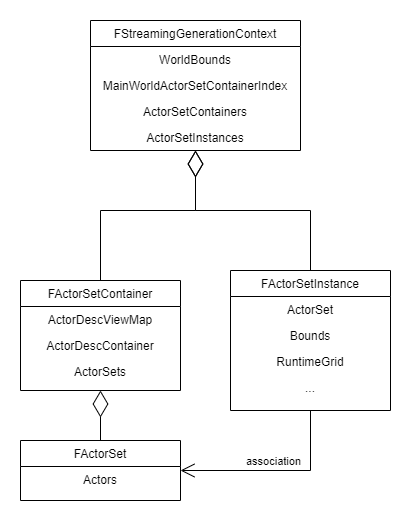

The diagram above was exported from draw.io. Its source (the exported page's mxGraphModel, read from the mxfile embedded in the PNG):
<mxGraphModel dx="1050" dy="492" grid="1" gridSize="10" guides="1" tooltips="1" connect="1" arrows="1" fold="1" page="1" pageScale="1" pageWidth="1169" pageHeight="1654" math="0" shadow="0">
  <root>
    <mxCell id="0" />
    <mxCell id="1" parent="0" />
    <mxCell id="BYqKOuK2SE2J90dfRu0z-2" value="FActorSet" style="swimlane;fontStyle=0;align=center;verticalAlign=top;childLayout=stackLayout;horizontal=1;startSize=26;horizontalStack=0;resizeParent=1;resizeLast=0;collapsible=1;marginBottom=0;rounded=0;shadow=0;strokeWidth=1;" parent="1" vertex="1">
      <mxGeometry x="130" y="750" width="160" height="60" as="geometry">
        <mxRectangle x="130" y="380" width="160" height="26" as="alternateBounds" />
      </mxGeometry>
    </mxCell>
    <mxCell id="BYqKOuK2SE2J90dfRu0z-3" value="Actors" style="text;align=center;verticalAlign=top;spacingLeft=4;spacingRight=4;overflow=hidden;rotatable=0;points=[[0,0.5],[1,0.5]];portConstraint=eastwest;" parent="BYqKOuK2SE2J90dfRu0z-2" vertex="1">
      <mxGeometry y="26" width="160" height="26" as="geometry" />
    </mxCell>
    <mxCell id="BYqKOuK2SE2J90dfRu0z-9" value="FActorSetContainer" style="swimlane;fontStyle=0;align=center;verticalAlign=top;childLayout=stackLayout;horizontal=1;startSize=26;horizontalStack=0;resizeParent=1;resizeLast=0;collapsible=1;marginBottom=0;rounded=0;shadow=0;strokeWidth=1;" parent="1" vertex="1">
      <mxGeometry x="130" y="590" width="160" height="110" as="geometry">
        <mxRectangle x="130" y="380" width="160" height="26" as="alternateBounds" />
      </mxGeometry>
    </mxCell>
    <mxCell id="BYqKOuK2SE2J90dfRu0z-10" value="ActorDescViewMap" style="text;align=center;verticalAlign=top;spacingLeft=4;spacingRight=4;overflow=hidden;rotatable=0;points=[[0,0.5],[1,0.5]];portConstraint=eastwest;" parent="BYqKOuK2SE2J90dfRu0z-9" vertex="1">
      <mxGeometry y="26" width="160" height="26" as="geometry" />
    </mxCell>
    <mxCell id="BYqKOuK2SE2J90dfRu0z-11" value="ActorDescContainer" style="text;align=center;verticalAlign=top;spacingLeft=4;spacingRight=4;overflow=hidden;rotatable=0;points=[[0,0.5],[1,0.5]];portConstraint=eastwest;rounded=0;shadow=0;html=0;" parent="BYqKOuK2SE2J90dfRu0z-9" vertex="1">
      <mxGeometry y="52" width="160" height="26" as="geometry" />
    </mxCell>
    <mxCell id="BYqKOuK2SE2J90dfRu0z-12" value="ActorSets" style="text;align=center;verticalAlign=top;spacingLeft=4;spacingRight=4;overflow=hidden;rotatable=0;points=[[0,0.5],[1,0.5]];portConstraint=eastwest;rounded=0;shadow=0;html=0;" parent="BYqKOuK2SE2J90dfRu0z-9" vertex="1">
      <mxGeometry y="78" width="160" height="26" as="geometry" />
    </mxCell>
    <mxCell id="BYqKOuK2SE2J90dfRu0z-27" value="" style="endArrow=diamondThin;endFill=0;endSize=24;html=1;rounded=0;align=center;exitX=0.5;exitY=0;exitDx=0;exitDy=0;" parent="1" source="BYqKOuK2SE2J90dfRu0z-9" target="BYqKOuK2SE2J90dfRu0z-43" edge="1">
      <mxGeometry width="160" relative="1" as="geometry">
        <mxPoint x="200" y="590" as="sourcePoint" />
        <mxPoint x="310" y="460" as="targetPoint" />
        <Array as="points">
          <mxPoint x="210" y="520" />
          <mxPoint x="305" y="520" />
        </Array>
      </mxGeometry>
    </mxCell>
    <mxCell id="BYqKOuK2SE2J90dfRu0z-36" value="" style="endArrow=diamondThin;endFill=0;endSize=24;html=1;rounded=0;entryX=0.5;entryY=1;entryDx=0;entryDy=0;exitX=0.5;exitY=0;exitDx=0;exitDy=0;align=center;" parent="1" source="BYqKOuK2SE2J90dfRu0z-2" target="BYqKOuK2SE2J90dfRu0z-9" edge="1">
      <mxGeometry width="160" relative="1" as="geometry">
        <mxPoint x="795" y="760" as="sourcePoint" />
        <mxPoint x="795" y="560" as="targetPoint" />
      </mxGeometry>
    </mxCell>
    <mxCell id="BYqKOuK2SE2J90dfRu0z-37" value="FActorSetInstance" style="swimlane;fontStyle=0;align=center;verticalAlign=top;childLayout=stackLayout;horizontal=1;startSize=26;horizontalStack=0;resizeParent=1;resizeLast=0;collapsible=1;marginBottom=0;rounded=0;shadow=0;strokeWidth=1;" parent="1" vertex="1">
      <mxGeometry x="340" y="580" width="160" height="140" as="geometry">
        <mxRectangle x="130" y="380" width="160" height="26" as="alternateBounds" />
      </mxGeometry>
    </mxCell>
    <mxCell id="BYqKOuK2SE2J90dfRu0z-38" value="ActorSet" style="text;align=center;verticalAlign=top;spacingLeft=4;spacingRight=4;overflow=hidden;rotatable=0;points=[[0,0.5],[1,0.5]];portConstraint=eastwest;" parent="BYqKOuK2SE2J90dfRu0z-37" vertex="1">
      <mxGeometry y="26" width="160" height="26" as="geometry" />
    </mxCell>
    <mxCell id="BYqKOuK2SE2J90dfRu0z-39" value="Bounds" style="text;align=center;verticalAlign=top;spacingLeft=4;spacingRight=4;overflow=hidden;rotatable=0;points=[[0,0.5],[1,0.5]];portConstraint=eastwest;rounded=0;shadow=0;html=0;" parent="BYqKOuK2SE2J90dfRu0z-37" vertex="1">
      <mxGeometry y="52" width="160" height="26" as="geometry" />
    </mxCell>
    <mxCell id="BYqKOuK2SE2J90dfRu0z-40" value="RuntimeGrid" style="text;align=center;verticalAlign=top;spacingLeft=4;spacingRight=4;overflow=hidden;rotatable=0;points=[[0,0.5],[1,0.5]];portConstraint=eastwest;rounded=0;shadow=0;html=0;" parent="BYqKOuK2SE2J90dfRu0z-37" vertex="1">
      <mxGeometry y="78" width="160" height="26" as="geometry" />
    </mxCell>
    <mxCell id="BYqKOuK2SE2J90dfRu0z-42" value="..." style="text;align=center;verticalAlign=top;spacingLeft=4;spacingRight=4;overflow=hidden;rotatable=0;points=[[0,0.5],[1,0.5]];portConstraint=eastwest;rounded=0;shadow=0;html=0;" parent="BYqKOuK2SE2J90dfRu0z-37" vertex="1">
      <mxGeometry y="104" width="160" height="26" as="geometry" />
    </mxCell>
    <mxCell id="BYqKOuK2SE2J90dfRu0z-43" value="FStreamingGenerationContext" style="swimlane;fontStyle=0;align=center;verticalAlign=top;childLayout=stackLayout;horizontal=1;startSize=26;horizontalStack=0;resizeParent=1;resizeLast=0;collapsible=1;marginBottom=0;rounded=0;shadow=0;strokeWidth=1;" parent="1" vertex="1">
      <mxGeometry x="200" y="330" width="210" height="130" as="geometry">
        <mxRectangle x="130" y="380" width="160" height="26" as="alternateBounds" />
      </mxGeometry>
    </mxCell>
    <mxCell id="BYqKOuK2SE2J90dfRu0z-44" value="WorldBounds" style="text;align=center;verticalAlign=top;spacingLeft=4;spacingRight=4;overflow=hidden;rotatable=0;points=[[0,0.5],[1,0.5]];portConstraint=eastwest;" parent="BYqKOuK2SE2J90dfRu0z-43" vertex="1">
      <mxGeometry y="26" width="210" height="26" as="geometry" />
    </mxCell>
    <mxCell id="BYqKOuK2SE2J90dfRu0z-45" value="MainWorldActorSetContainerIndex" style="text;align=center;verticalAlign=top;spacingLeft=4;spacingRight=4;overflow=hidden;rotatable=0;points=[[0,0.5],[1,0.5]];portConstraint=eastwest;rounded=0;shadow=0;html=0;" parent="BYqKOuK2SE2J90dfRu0z-43" vertex="1">
      <mxGeometry y="52" width="210" height="26" as="geometry" />
    </mxCell>
    <mxCell id="BYqKOuK2SE2J90dfRu0z-46" value="ActorSetContainers" style="text;align=center;verticalAlign=top;spacingLeft=4;spacingRight=4;overflow=hidden;rotatable=0;points=[[0,0.5],[1,0.5]];portConstraint=eastwest;rounded=0;shadow=0;html=0;" parent="BYqKOuK2SE2J90dfRu0z-43" vertex="1">
      <mxGeometry y="78" width="210" height="26" as="geometry" />
    </mxCell>
    <mxCell id="BYqKOuK2SE2J90dfRu0z-48" value="ActorSetInstances" style="text;align=center;verticalAlign=top;spacingLeft=4;spacingRight=4;overflow=hidden;rotatable=0;points=[[0,0.5],[1,0.5]];portConstraint=eastwest;rounded=0;shadow=0;html=0;" parent="BYqKOuK2SE2J90dfRu0z-43" vertex="1">
      <mxGeometry y="104" width="210" height="26" as="geometry" />
    </mxCell>
    <mxCell id="BYqKOuK2SE2J90dfRu0z-49" value="" style="endArrow=diamondThin;endFill=0;endSize=24;html=1;rounded=0;align=center;exitX=0.5;exitY=0;exitDx=0;exitDy=0;" parent="1" source="BYqKOuK2SE2J90dfRu0z-37" target="BYqKOuK2SE2J90dfRu0z-43" edge="1">
      <mxGeometry width="160" relative="1" as="geometry">
        <mxPoint x="210" y="600" as="sourcePoint" />
        <mxPoint x="310" y="460" as="targetPoint" />
        <Array as="points">
          <mxPoint x="420" y="520" />
          <mxPoint x="305" y="520" />
        </Array>
      </mxGeometry>
    </mxCell>
    <mxCell id="U_J-nx_jD7PVyO-5WEg7-1" value="" style="endArrow=open;endFill=1;endSize=12;html=1;rounded=0;" edge="1" parent="1" source="BYqKOuK2SE2J90dfRu0z-37" target="BYqKOuK2SE2J90dfRu0z-2">
      <mxGeometry width="160" relative="1" as="geometry">
        <mxPoint x="390" y="780" as="sourcePoint" />
        <mxPoint x="550" y="780" as="targetPoint" />
        <Array as="points">
          <mxPoint x="420" y="780" />
        </Array>
      </mxGeometry>
    </mxCell>
    <mxCell id="U_J-nx_jD7PVyO-5WEg7-2" value="association" style="edgeLabel;html=1;align=center;verticalAlign=middle;resizable=0;points=[];" vertex="1" connectable="0" parent="U_J-nx_jD7PVyO-5WEg7-1">
      <mxGeometry x="0.0274" y="3" relative="1" as="geometry">
        <mxPoint y="-13" as="offset" />
      </mxGeometry>
    </mxCell>
  </root>
</mxGraphModel>